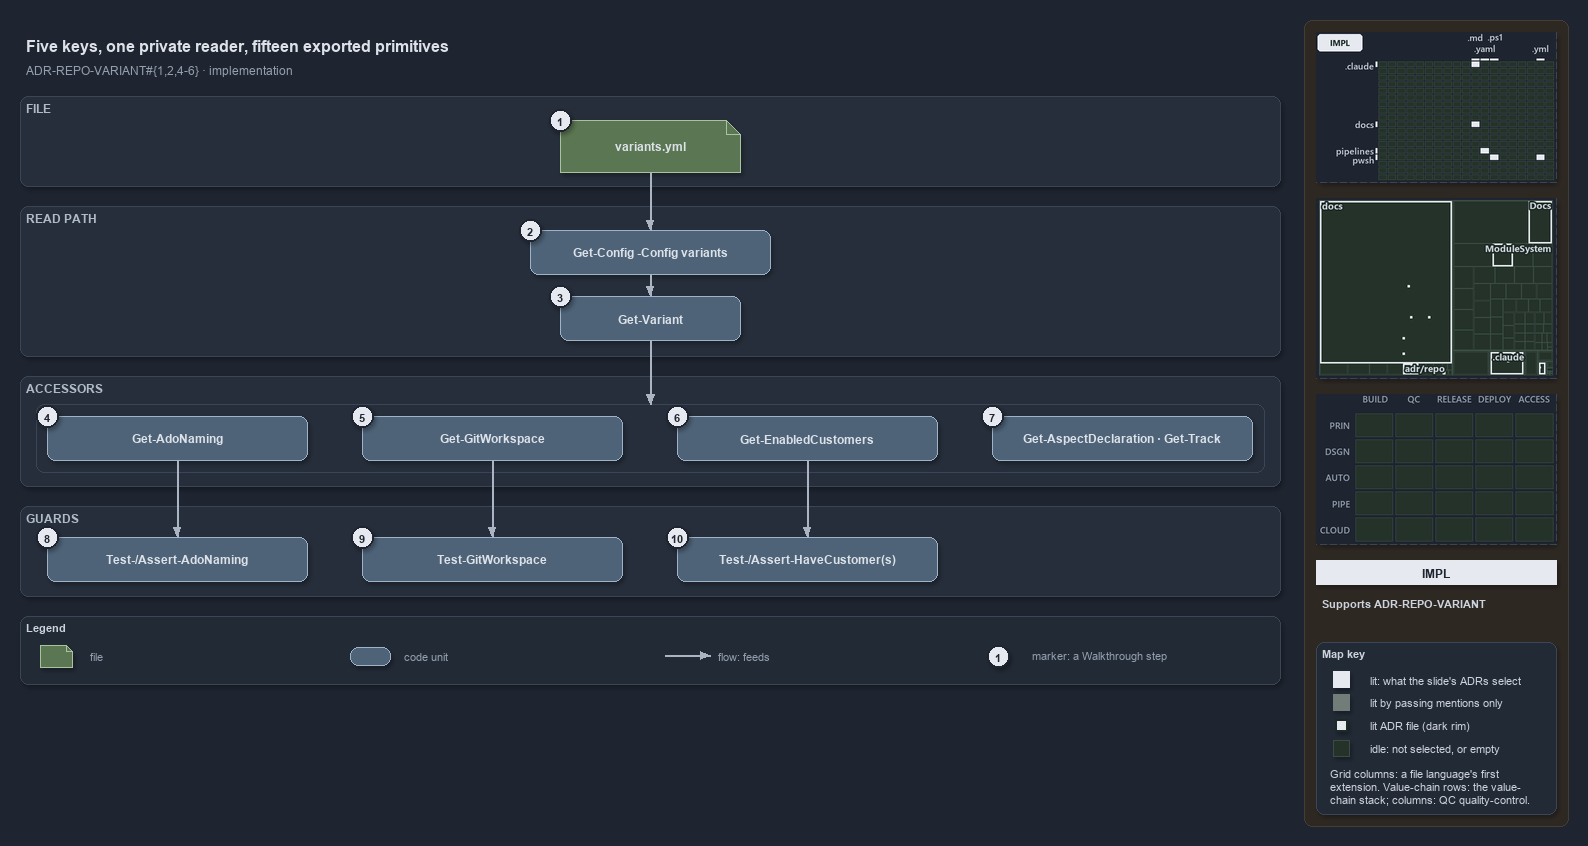

The diagram above was exported from draw.io. Its source (the exported page's mxGraphModel, read from the mxfile embedded in the PNG):
<mxGraphModel dx="1024" dy="768" grid="0" gridSize="10" guides="1" tooltips="1" connect="1" arrows="1" fold="1" page="1" pageScale="1" pageWidth="1572" pageHeight="688" background="#1E2430" math="0" shadow="1">
  <root>
    <mxCell id="0" />
    <mxCell id="1" parent="0" />
    <mxCell id="sidebar-bg" value="" style="rounded=1;arcSize=2;html=1;fillColor=#2E2823;strokeColor=#453C33;shadow=0;" vertex="1" parent="1">
      <mxGeometry x="1304" y="4" width="264" height="806" as="geometry" />
    </mxCell>
    <mxCell id="title" value="Five keys, one private reader, fifteen exported primitives" style="text;html=1;align=left;verticalAlign=middle;fontSize=16;fontStyle=1;fontColor=#DDE2E9;" vertex="1" parent="1">
      <mxGeometry x="20" y="14" width="1260" height="30" as="geometry" />
    </mxCell>
    <mxCell id="subtitle" value="ADR-REPO-VARIANT#{1,2,4-6} &amp;#183; implementation" style="text;html=1;align=left;verticalAlign=middle;fontSize=12;fontColor=#949FAE;" vertex="1" parent="1">
      <mxGeometry x="20" y="44" width="1240" height="20" as="geometry" />
    </mxCell>
    <mxCell id="band-file" value="FILE" style="rounded=1;html=1;arcSize=3;fillColor=#262E3B;strokeColor=#3A4555;verticalAlign=top;align=left;spacingLeft=8;fontStyle=1;fontSize=12;fontColor=#B0BAC7;" vertex="1" parent="1">
      <mxGeometry x="20" y="80" width="1260" height="90" as="geometry" />
    </mxCell>
    <mxCell id="band-read" value="READ PATH" style="rounded=1;html=1;arcSize=3;fillColor=#262E3B;strokeColor=#3A4555;verticalAlign=top;align=left;spacingLeft=8;fontStyle=1;fontSize=12;fontColor=#B0BAC7;" vertex="1" parent="1">
      <mxGeometry x="20" y="190" width="1260" height="150" as="geometry" />
    </mxCell>
    <mxCell id="band-accessors" value="ACCESSORS" style="rounded=1;html=1;arcSize=3;fillColor=#262E3B;strokeColor=#3A4555;verticalAlign=top;align=left;spacingLeft=8;fontStyle=1;fontSize=12;fontColor=#B0BAC7;" vertex="1" parent="1">
      <mxGeometry x="20" y="360" width="1260" height="110" as="geometry" />
    </mxCell>
    <mxCell id="band-guards" value="GUARDS" style="rounded=1;html=1;arcSize=3;fillColor=#262E3B;strokeColor=#3A4555;verticalAlign=top;align=left;spacingLeft=8;fontStyle=1;fontSize=12;fontColor=#B0BAC7;" vertex="1" parent="1">
      <mxGeometry x="20" y="490" width="1260" height="90" as="geometry" />
    </mxCell>
    <mxCell id="g-file" value="&lt;b&gt;variants.yml&lt;/b&gt;" style="shape=note;size=14;whiteSpace=wrap;html=1;fillColor=#5B7653;strokeColor=#A9C29F;fontColor=#DDE2E9;fontSize=12;" vertex="1" parent="1">
      <mxGeometry x="560" y="104" width="180" height="52" as="geometry" />
    </mxCell>
    <mxCell id="g-getconfig" value="&lt;b&gt;Get-Config -Config variants&lt;/b&gt;" style="rounded=1;whiteSpace=wrap;html=1;arcSize=20;fillColor=#4E6378;strokeColor=#9FB3C8;fontColor=#DDE2E9;fontSize=12;" vertex="1" parent="1">
      <mxGeometry x="530" y="214" width="240" height="44" as="geometry" />
    </mxCell>
    <mxCell id="g-getvariant" value="&lt;b&gt;Get-Variant&lt;/b&gt;" style="rounded=1;whiteSpace=wrap;html=1;arcSize=20;fillColor=#4E6378;strokeColor=#9FB3C8;fontColor=#DDE2E9;fontSize=12;" vertex="1" parent="1">
      <mxGeometry x="560" y="280" width="180" height="44" as="geometry" />
    </mxCell>
    <mxCell id="frame-accessors" value="" style="rounded=1;html=1;arcSize=6;fillColor=none;strokeColor=#3A4555;" vertex="1" parent="1">
      <mxGeometry x="36" y="388" width="1228" height="68" as="geometry" />
    </mxCell>
    <mxCell id="port-frame-top" value="" style="text;html=1;strokeColor=none;fillColor=none;" vertex="1" parent="1">
      <mxGeometry x="650" y="388" width="1" height="1" as="geometry" />
    </mxCell>
    <mxCell id="g-adonaming" value="&lt;b&gt;Get-AdoNaming&lt;/b&gt;" style="rounded=1;whiteSpace=wrap;html=1;arcSize=20;fillColor=#4E6378;strokeColor=#9FB3C8;fontColor=#DDE2E9;fontSize=12;" vertex="1" parent="1">
      <mxGeometry x="47" y="400" width="260" height="44" as="geometry" />
    </mxCell>
    <mxCell id="g-gitworkspace" value="&lt;b&gt;Get-GitWorkspace&lt;/b&gt;" style="rounded=1;whiteSpace=wrap;html=1;arcSize=20;fillColor=#4E6378;strokeColor=#9FB3C8;fontColor=#DDE2E9;fontSize=12;" vertex="1" parent="1">
      <mxGeometry x="362" y="400" width="260" height="44" as="geometry" />
    </mxCell>
    <mxCell id="g-enabledcustomers" value="&lt;b&gt;Get-EnabledCustomers&lt;/b&gt;" style="rounded=1;whiteSpace=wrap;html=1;arcSize=20;fillColor=#4E6378;strokeColor=#9FB3C8;fontColor=#DDE2E9;fontSize=12;" vertex="1" parent="1">
      <mxGeometry x="677" y="400" width="260" height="44" as="geometry" />
    </mxCell>
    <mxCell id="g-aspect-track" value="&lt;b&gt;Get-AspectDeclaration &amp;#183; Get-Track&lt;/b&gt;" style="rounded=1;whiteSpace=wrap;html=1;arcSize=20;fillColor=#4E6378;strokeColor=#9FB3C8;fontColor=#DDE2E9;fontSize=12;" vertex="1" parent="1">
      <mxGeometry x="992" y="400" width="260" height="44" as="geometry" />
    </mxCell>
    <mxCell id="g-adonaming-guards" value="&lt;b&gt;Test-/Assert-AdoNaming&lt;/b&gt;" style="rounded=1;whiteSpace=wrap;html=1;arcSize=20;fillColor=#4E6378;strokeColor=#9FB3C8;fontColor=#DDE2E9;fontSize=12;" vertex="1" parent="1">
      <mxGeometry x="47" y="521" width="260" height="44" as="geometry" />
    </mxCell>
    <mxCell id="g-gitworkspace-guard" value="&lt;b&gt;Test-GitWorkspace&lt;/b&gt;" style="rounded=1;whiteSpace=wrap;html=1;arcSize=20;fillColor=#4E6378;strokeColor=#9FB3C8;fontColor=#DDE2E9;fontSize=12;" vertex="1" parent="1">
      <mxGeometry x="362" y="521" width="260" height="44" as="geometry" />
    </mxCell>
    <mxCell id="g-customer-guards" value="&lt;b&gt;Test-/Assert-HaveCustomer(s)&lt;/b&gt;" style="rounded=1;whiteSpace=wrap;html=1;arcSize=20;fillColor=#4E6378;strokeColor=#9FB3C8;fontColor=#DDE2E9;fontSize=12;" vertex="1" parent="1">
      <mxGeometry x="677" y="521" width="260" height="44" as="geometry" />
    </mxCell>
    <mxCell id="e-file-getconfig" value="" style="edgeStyle=orthogonalEdgeStyle;rounded=1;html=1;endArrow=block;strokeColor=#AAB4C3;shadow=0;fontColor=#CDD3DC;" edge="1" parent="1" source="g-file" target="g-getconfig">
      <mxGeometry relative="1" as="geometry" />
    </mxCell>
    <mxCell id="e-getconfig-getvariant" value="" style="edgeStyle=orthogonalEdgeStyle;rounded=1;html=1;endArrow=block;strokeColor=#AAB4C3;shadow=0;fontColor=#CDD3DC;" edge="1" parent="1" source="g-getconfig" target="g-getvariant">
      <mxGeometry relative="1" as="geometry" />
    </mxCell>
    <mxCell id="e-getvariant-accessors" value="" style="edgeStyle=orthogonalEdgeStyle;rounded=1;html=1;endArrow=block;strokeColor=#AAB4C3;shadow=0;fontColor=#CDD3DC;" edge="1" parent="1" source="g-getvariant" target="port-frame-top">
      <mxGeometry relative="1" as="geometry" />
    </mxCell>
    <mxCell id="e-adonaming-guards" value="" style="edgeStyle=orthogonalEdgeStyle;rounded=1;html=1;endArrow=block;strokeColor=#AAB4C3;shadow=0;fontColor=#CDD3DC;" edge="1" parent="1" source="g-adonaming" target="g-adonaming-guards">
      <mxGeometry relative="1" as="geometry" />
    </mxCell>
    <mxCell id="e-gitworkspace-guard" value="" style="edgeStyle=orthogonalEdgeStyle;rounded=1;html=1;endArrow=block;strokeColor=#AAB4C3;shadow=0;fontColor=#CDD3DC;" edge="1" parent="1" source="g-gitworkspace" target="g-gitworkspace-guard">
      <mxGeometry relative="1" as="geometry" />
    </mxCell>
    <mxCell id="e-customers-guards" value="" style="edgeStyle=orthogonalEdgeStyle;rounded=1;html=1;endArrow=block;strokeColor=#AAB4C3;shadow=0;fontColor=#CDD3DC;" edge="1" parent="1" source="g-enabledcustomers" target="g-customer-guards">
      <mxGeometry relative="1" as="geometry" />
    </mxCell>
    <mxCell id="mark-1" value="1" style="ellipse;html=1;fillColor=#E6EAF0;strokeColor=#1E2430;strokeWidth=2;fontColor=#1E2430;fontStyle=1;fontSize=11;" vertex="1" parent="1">
      <mxGeometry x="549" y="93" width="22" height="22" as="geometry" />
    </mxCell>
    <mxCell id="mark-2" value="2" style="ellipse;html=1;fillColor=#E6EAF0;strokeColor=#1E2430;strokeWidth=2;fontColor=#1E2430;fontStyle=1;fontSize=11;" vertex="1" parent="1">
      <mxGeometry x="519" y="203" width="22" height="22" as="geometry" />
    </mxCell>
    <mxCell id="mark-3" value="3" style="ellipse;html=1;fillColor=#E6EAF0;strokeColor=#1E2430;strokeWidth=2;fontColor=#1E2430;fontStyle=1;fontSize=11;" vertex="1" parent="1">
      <mxGeometry x="549" y="269" width="22" height="22" as="geometry" />
    </mxCell>
    <mxCell id="mark-4" value="4" style="ellipse;html=1;fillColor=#E6EAF0;strokeColor=#1E2430;strokeWidth=2;fontColor=#1E2430;fontStyle=1;fontSize=11;" vertex="1" parent="1">
      <mxGeometry x="36" y="389" width="22" height="22" as="geometry" />
    </mxCell>
    <mxCell id="mark-5" value="5" style="ellipse;html=1;fillColor=#E6EAF0;strokeColor=#1E2430;strokeWidth=2;fontColor=#1E2430;fontStyle=1;fontSize=11;" vertex="1" parent="1">
      <mxGeometry x="351" y="389" width="22" height="22" as="geometry" />
    </mxCell>
    <mxCell id="mark-6" value="6" style="ellipse;html=1;fillColor=#E6EAF0;strokeColor=#1E2430;strokeWidth=2;fontColor=#1E2430;fontStyle=1;fontSize=11;" vertex="1" parent="1">
      <mxGeometry x="666" y="389" width="22" height="22" as="geometry" />
    </mxCell>
    <mxCell id="mark-7" value="7" style="ellipse;html=1;fillColor=#E6EAF0;strokeColor=#1E2430;strokeWidth=2;fontColor=#1E2430;fontStyle=1;fontSize=11;" vertex="1" parent="1">
      <mxGeometry x="981" y="389" width="22" height="22" as="geometry" />
    </mxCell>
    <mxCell id="mark-8" value="8" style="ellipse;html=1;fillColor=#E6EAF0;strokeColor=#1E2430;strokeWidth=2;fontColor=#1E2430;fontStyle=1;fontSize=11;" vertex="1" parent="1">
      <mxGeometry x="36" y="510" width="22" height="22" as="geometry" />
    </mxCell>
    <mxCell id="mark-9" value="9" style="ellipse;html=1;fillColor=#E6EAF0;strokeColor=#1E2430;strokeWidth=2;fontColor=#1E2430;fontStyle=1;fontSize=11;" vertex="1" parent="1">
      <mxGeometry x="351" y="510" width="22" height="22" as="geometry" />
    </mxCell>
    <mxCell id="mark-10" value="10" style="ellipse;html=1;fillColor=#E6EAF0;strokeColor=#1E2430;strokeWidth=2;fontColor=#1E2430;fontStyle=1;fontSize=11;" vertex="1" parent="1">
      <mxGeometry x="666" y="510" width="22" height="22" as="geometry" />
    </mxCell>
    <mxCell id="legend" value="&lt;b&gt;Legend&lt;/b&gt;" style="rounded=1;whiteSpace=wrap;html=1;arcSize=6;fillColor=#222A36;strokeColor=#3A4555;align=left;verticalAlign=top;spacing=8;fontSize=11;fontColor=#CDD3DC;" vertex="1" parent="1">
      <mxGeometry x="20" y="600" width="1260" height="68" as="geometry" />
    </mxCell>
    <mxCell id="lg-0" value="" style="shape=note;size=6;html=1;fillColor=#5B7653;strokeColor=#A9C29F;" vertex="1" parent="1">
      <mxGeometry x="40" y="629" width="32" height="22" as="geometry" />
    </mxCell>
    <mxCell id="lg-0-t" value="file" style="text;html=1;align=left;verticalAlign=middle;fontSize=11;fontColor=#949FAE;" vertex="1" parent="1">
      <mxGeometry x="84" y="629" width="260" height="20" as="geometry" />
    </mxCell>
    <mxCell id="lg-1" value="" style="rounded=1;html=1;arcSize=20;fillColor=#4E6378;strokeColor=#9FB3C8;" vertex="1" parent="1">
      <mxGeometry x="350" y="631" width="40" height="18" as="geometry" />
    </mxCell>
    <mxCell id="lg-1-t" value="code unit" style="text;html=1;align=left;verticalAlign=middle;fontSize=11;fontColor=#949FAE;" vertex="1" parent="1">
      <mxGeometry x="398" y="629" width="260" height="20" as="geometry" />
    </mxCell>
    <mxCell id="lg-2-a" value="" style="text;html=1;strokeColor=none;fillColor=none;" vertex="1" parent="1">
      <mxGeometry x="664" y="639" width="1" height="1" as="geometry" />
    </mxCell>
    <mxCell id="lg-2-b" value="" style="text;html=1;strokeColor=none;fillColor=none;" vertex="1" parent="1">
      <mxGeometry x="710" y="639" width="1" height="1" as="geometry" />
    </mxCell>
    <mxCell id="lg-2" value="" style="edgeStyle=orthogonalEdgeStyle;rounded=1;html=1;endArrow=block;strokeColor=#AAB4C3;shadow=0;fontColor=#CDD3DC;" edge="1" parent="1" source="lg-2-a" target="lg-2-b">
      <mxGeometry relative="1" as="geometry" />
    </mxCell>
    <mxCell id="lg-2-t" value="flow: feeds" style="text;html=1;align=left;verticalAlign=middle;fontSize=11;fontColor=#949FAE;" vertex="1" parent="1">
      <mxGeometry x="712" y="629" width="260" height="20" as="geometry" />
    </mxCell>
    <mxCell id="lg-3" value="1" style="ellipse;html=1;fillColor=#E6EAF0;strokeColor=#1E2430;strokeWidth=2;fontColor=#1E2430;fontStyle=1;fontSize=11;" vertex="1" parent="1">
      <mxGeometry x="987" y="629" width="22" height="22" as="geometry" />
    </mxCell>
    <mxCell id="lg-3-t" value="marker: a Walkthrough step" style="text;html=1;align=left;verticalAlign=middle;fontSize=11;fontColor=#949FAE;" vertex="1" parent="1">
      <mxGeometry x="1026" y="629" width="260" height="20" as="geometry" />
    </mxCell>
    <mxCell id="minimap-grid" value="" style="shape=image;imageAspect=0;rounded=1;arcSize=4;whiteSpace=wrap;html=1;fillColor=#262E3B;strokeColor=#3A4555;dashed=1;fontColor=#949FAE;fontSize=11;image=data:image/png,(base64 omitted: 10296 chars);" vertex="1" parent="1">
      <mxGeometry x="1316" y="16" width="240" height="150" as="geometry" />
    </mxCell>
    <mxCell id="minimap-tree" value="" style="shape=image;imageAspect=0;rounded=1;arcSize=4;whiteSpace=wrap;html=1;fillColor=#262E3B;strokeColor=#3A4555;dashed=1;fontColor=#949FAE;fontSize=11;image=data:image/png,(base64 omitted: 15944 chars);" vertex="1" parent="1">
      <mxGeometry x="1316" y="182" width="240" height="180" as="geometry" />
    </mxCell>
    <mxCell id="minimap-chain" value="" style="shape=image;imageAspect=0;rounded=1;arcSize=4;whiteSpace=wrap;html=1;fillColor=#262E3B;strokeColor=#3A4555;dashed=1;fontColor=#949FAE;fontSize=11;image=data:image/png,(base64 omitted: 11912 chars);" vertex="1" parent="1">
      <mxGeometry x="1316" y="378" width="240" height="150" as="geometry" />
    </mxCell>
    <mxCell id="lens-badge" value="IMPL" style="rounded=0;whiteSpace=wrap;html=1;align=center;verticalAlign=middle;fontSize=12;fontStyle=1;fontColor=#1E2430;fillColor=#E6EAF0;strokeColor=none;" vertex="1" parent="1">
      <mxGeometry x="1316" y="544" width="240" height="24" as="geometry" />
    </mxCell>
    <mxCell id="supports" value="&lt;b&gt;Supports&lt;/b&gt; ADR-REPO-VARIANT" style="text;html=1;whiteSpace=wrap;align=left;verticalAlign=top;fontSize=11;fontColor=#CDD3DC;" vertex="1" parent="1">
      <mxGeometry x="1316" y="576" width="240" height="38" as="geometry" />
    </mxCell>
    <mxCell id="mapkey" value="&lt;b&gt;Map key&lt;/b&gt;" style="rounded=1;arcSize=6;whiteSpace=wrap;html=1;align=left;verticalAlign=top;fontSize=11;fontColor=#CDD3DC;fillColor=#222A36;strokeColor=#3A4555;spacingLeft=8;spacingTop=2;" vertex="1" parent="1">
      <mxGeometry x="1316" y="626" width="240" height="172" as="geometry" />
    </mxCell>
    <mxCell id="mapkey-lit" value="" style="rounded=0;html=1;fillColor=#E6EAF0;strokeColor=#E6EAF0;" vertex="1" parent="1">
      <mxGeometry x="1333.0" y="655.0" width="16" height="16" as="geometry" />
    </mxCell>
    <mxCell id="mapkey-lit-text" value="lit: what the slide's ADRs select" style="text;html=1;align=left;verticalAlign=middle;fontSize=11;fontColor=#CDD3DC;" vertex="1" parent="1">
      <mxGeometry x="1364" y="653" width="184" height="20" as="geometry" />
    </mxCell>
    <mxCell id="mapkey-touched" value="" style="rounded=0;html=1;fillColor=#727C79;strokeColor=#727C79;" vertex="1" parent="1">
      <mxGeometry x="1333.0" y="678.0" width="16" height="16" as="geometry" />
    </mxCell>
    <mxCell id="mapkey-touched-text" value="lit by passing mentions only" style="text;html=1;align=left;verticalAlign=middle;fontSize=11;fontColor=#CDD3DC;" vertex="1" parent="1">
      <mxGeometry x="1364" y="676" width="184" height="20" as="geometry" />
    </mxCell>
    <mxCell id="mapkey-adr" value="" style="rounded=0;html=1;fillColor=#E6EAF0;strokeColor=#1C2A24;strokeWidth=2;" vertex="1" parent="1">
      <mxGeometry x="1335.0" y="703.0" width="12" height="12" as="geometry" />
    </mxCell>
    <mxCell id="mapkey-adr-text" value="lit ADR file (dark rim)" style="text;html=1;align=left;verticalAlign=middle;fontSize=11;fontColor=#CDD3DC;" vertex="1" parent="1">
      <mxGeometry x="1364" y="699" width="184" height="20" as="geometry" />
    </mxCell>
    <mxCell id="mapkey-idle" value="" style="rounded=0;html=1;fillColor=#243229;strokeColor=#3B4D43;" vertex="1" parent="1">
      <mxGeometry x="1333.0" y="724.0" width="16" height="16" as="geometry" />
    </mxCell>
    <mxCell id="mapkey-idle-text" value="idle: not selected, or empty" style="text;html=1;align=left;verticalAlign=middle;fontSize=11;fontColor=#CDD3DC;" vertex="1" parent="1">
      <mxGeometry x="1364" y="722" width="184" height="20" as="geometry" />
    </mxCell>
    <mxCell id="mapkey-codes" value="Grid columns: a file language's first&lt;br&gt;extension. Value-chain rows: the value-&lt;br&gt;chain stack; columns: QC quality-control." style="text;html=1;align=left;verticalAlign=top;whiteSpace=wrap;fontSize=11;fontColor=#CDD3DC;" vertex="1" parent="1">
      <mxGeometry x="1324" y="746" width="224" height="46" as="geometry" />
    </mxCell>
  </root>
</mxGraphModel>